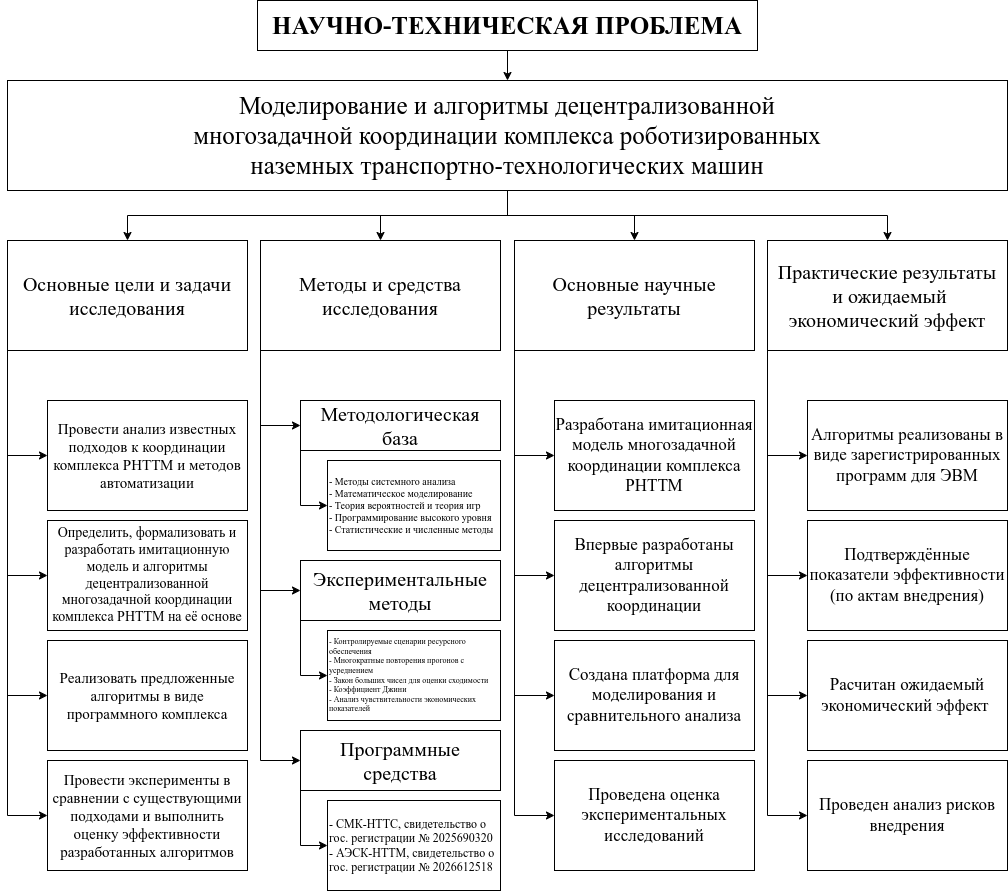

The diagram above was exported from draw.io. Its source (the exported page's mxGraphModel, read from the mxfile embedded in the PNG):
<mxGraphModel dx="1198" dy="1960" grid="1" gridSize="10" guides="1" tooltips="1" connect="1" arrows="1" fold="1" page="1" pageScale="1" pageWidth="850" pageHeight="1100" math="0" shadow="0">
  <root>
    <mxCell id="0" />
    <mxCell id="1" parent="0" />
    <mxCell id="s4L-6RQKwBdgDV5MT58m-12" style="edgeStyle=orthogonalEdgeStyle;rounded=0;orthogonalLoop=1;jettySize=auto;html=1;entryX=0;entryY=0.5;entryDx=0;entryDy=0;exitX=0;exitY=1;exitDx=0;exitDy=0;" parent="1" source="s4L-6RQKwBdgDV5MT58m-2" target="s4L-6RQKwBdgDV5MT58m-10" edge="1">
      <mxGeometry relative="1" as="geometry" />
    </mxCell>
    <mxCell id="s4L-6RQKwBdgDV5MT58m-1" value="&lt;div style=&quot;&quot;&gt;Моделирование и алгоритмы децентрализованной&lt;/div&gt;&lt;div style=&quot;&quot;&gt;многозадачной координации комплекса роботизированных&lt;/div&gt;&lt;div style=&quot;&quot;&gt;наземных транспортно-технологических машин&lt;/div&gt;" style="rounded=0;whiteSpace=wrap;html=1;fontFamily=Times New Roman;fontSize=25;fontStyle=0" parent="1" vertex="1">
      <mxGeometry x="80" y="40" width="1000" height="110" as="geometry" />
    </mxCell>
    <mxCell id="s4L-6RQKwBdgDV5MT58m-2" value="&lt;div style=&quot;font-size: 20px;&quot;&gt;&lt;div&gt;Основные цели и задачи исследования&lt;/div&gt;&lt;/div&gt;" style="rounded=0;whiteSpace=wrap;html=1;fontFamily=Times New Roman;fontStyle=0" parent="1" vertex="1">
      <mxGeometry x="80" y="200" width="240" height="110" as="geometry" />
    </mxCell>
    <mxCell id="s4L-6RQKwBdgDV5MT58m-3" value="&lt;div style=&quot;font-size: 20px;&quot;&gt;&lt;div&gt;Методы и средства исследования&lt;/div&gt;&lt;/div&gt;" style="rounded=0;whiteSpace=wrap;html=1;fontFamily=Times New Roman;fontStyle=0" parent="1" vertex="1">
      <mxGeometry x="333" y="200" width="240" height="110" as="geometry" />
    </mxCell>
    <mxCell id="s4L-6RQKwBdgDV5MT58m-4" value="&lt;div style=&quot;font-size: 20px;&quot;&gt;&lt;div&gt;Основные научные результаты&lt;/div&gt;&lt;/div&gt;" style="rounded=0;whiteSpace=wrap;html=1;fontFamily=Times New Roman;fontStyle=0" parent="1" vertex="1">
      <mxGeometry x="587" y="200" width="240" height="110" as="geometry" />
    </mxCell>
    <mxCell id="s4L-6RQKwBdgDV5MT58m-5" value="&lt;div style=&quot;font-size: 20px;&quot;&gt;&lt;div&gt;Практические результаты&lt;/div&gt;&lt;div&gt;&amp;nbsp;и ожидаемый экономический эффект&lt;/div&gt;&lt;/div&gt;" style="rounded=0;whiteSpace=wrap;html=1;fontFamily=Times New Roman;fontStyle=0" parent="1" vertex="1">
      <mxGeometry x="840" y="200" width="240" height="110" as="geometry" />
    </mxCell>
    <mxCell id="s4L-6RQKwBdgDV5MT58m-6" value="" style="endArrow=classic;html=1;rounded=0;shadow=0;flowAnimation=0;edgeStyle=orthogonalEdgeStyle;" parent="1" source="s4L-6RQKwBdgDV5MT58m-1" target="s4L-6RQKwBdgDV5MT58m-2" edge="1">
      <mxGeometry width="50" height="50" relative="1" as="geometry">
        <mxPoint x="570" y="490" as="sourcePoint" />
        <mxPoint x="620" y="440" as="targetPoint" />
      </mxGeometry>
    </mxCell>
    <mxCell id="s4L-6RQKwBdgDV5MT58m-7" value="" style="endArrow=classic;html=1;rounded=0;shadow=0;flowAnimation=0;edgeStyle=orthogonalEdgeStyle;" parent="1" source="s4L-6RQKwBdgDV5MT58m-1" target="s4L-6RQKwBdgDV5MT58m-3" edge="1">
      <mxGeometry width="50" height="50" relative="1" as="geometry">
        <mxPoint x="590" y="160" as="sourcePoint" />
        <mxPoint x="210" y="210" as="targetPoint" />
      </mxGeometry>
    </mxCell>
    <mxCell id="s4L-6RQKwBdgDV5MT58m-8" value="" style="endArrow=classic;html=1;rounded=0;shadow=0;flowAnimation=0;edgeStyle=orthogonalEdgeStyle;" parent="1" source="s4L-6RQKwBdgDV5MT58m-1" target="s4L-6RQKwBdgDV5MT58m-4" edge="1">
      <mxGeometry width="50" height="50" relative="1" as="geometry">
        <mxPoint x="590" y="160" as="sourcePoint" />
        <mxPoint x="463" y="210" as="targetPoint" />
      </mxGeometry>
    </mxCell>
    <mxCell id="s4L-6RQKwBdgDV5MT58m-9" value="" style="endArrow=classic;html=1;rounded=0;shadow=0;flowAnimation=0;edgeStyle=orthogonalEdgeStyle;" parent="1" source="s4L-6RQKwBdgDV5MT58m-1" target="s4L-6RQKwBdgDV5MT58m-5" edge="1">
      <mxGeometry width="50" height="50" relative="1" as="geometry">
        <mxPoint x="590" y="160" as="sourcePoint" />
        <mxPoint x="717" y="210" as="targetPoint" />
      </mxGeometry>
    </mxCell>
    <mxCell id="s4L-6RQKwBdgDV5MT58m-10" value="&lt;div&gt;&lt;div&gt;Провести анализ известных подходов к координации комплекса РНТТМ и методов автоматизации&lt;/div&gt;&lt;/div&gt;" style="rounded=0;whiteSpace=wrap;html=1;fontFamily=Times New Roman;fontStyle=0;fontSize=15;" parent="1" vertex="1">
      <mxGeometry x="120" y="360" width="200" height="110" as="geometry" />
    </mxCell>
    <mxCell id="s4L-6RQKwBdgDV5MT58m-15" value="&lt;div&gt;&lt;div&gt;Провести эксперименты в сравнении с существующими подходами и выполнить оценку эффективности разработанных алгоритмов&lt;/div&gt;&lt;/div&gt;" style="rounded=0;whiteSpace=wrap;html=1;fontFamily=Times New Roman;fontStyle=0;fontSize=15;" parent="1" vertex="1">
      <mxGeometry x="120" y="720" width="200" height="110" as="geometry" />
    </mxCell>
    <mxCell id="s4L-6RQKwBdgDV5MT58m-18" style="edgeStyle=orthogonalEdgeStyle;rounded=0;orthogonalLoop=1;jettySize=auto;html=1;entryX=0;entryY=0.5;entryDx=0;entryDy=0;exitX=0;exitY=1;exitDx=0;exitDy=0;" parent="1" source="s4L-6RQKwBdgDV5MT58m-2" target="s4L-6RQKwBdgDV5MT58m-15" edge="1">
      <mxGeometry relative="1" as="geometry">
        <mxPoint x="90" y="320" as="sourcePoint" />
        <mxPoint x="130" y="665" as="targetPoint" />
      </mxGeometry>
    </mxCell>
    <mxCell id="s4L-6RQKwBdgDV5MT58m-20" value="&lt;div style=&quot;font-size: 20px;&quot;&gt;&lt;div&gt;Методологическая база&lt;/div&gt;&lt;/div&gt;" style="rounded=0;whiteSpace=wrap;html=1;fontFamily=Times New Roman;fontStyle=0" parent="1" vertex="1">
      <mxGeometry x="373" y="360" width="200" height="50" as="geometry" />
    </mxCell>
    <mxCell id="s4L-6RQKwBdgDV5MT58m-21" value="&lt;div style=&quot;font-size: 20px;&quot;&gt;Экспериментальные методы&lt;/div&gt;" style="rounded=0;whiteSpace=wrap;html=1;fontFamily=Times New Roman;fontStyle=0" parent="1" vertex="1">
      <mxGeometry x="373" y="520" width="200" height="60" as="geometry" />
    </mxCell>
    <mxCell id="s4L-6RQKwBdgDV5MT58m-22" value="&lt;div style=&quot;&quot;&gt;&lt;span style=&quot;font-size: 20px;&quot;&gt;Программные средства&lt;/span&gt;&lt;/div&gt;" style="rounded=0;whiteSpace=wrap;html=1;fontFamily=Times New Roman;fontStyle=0" parent="1" vertex="1">
      <mxGeometry x="373" y="690" width="200" height="60" as="geometry" />
    </mxCell>
    <mxCell id="s4L-6RQKwBdgDV5MT58m-27" style="edgeStyle=orthogonalEdgeStyle;rounded=0;orthogonalLoop=1;jettySize=auto;html=1;entryX=0;entryY=0.5;entryDx=0;entryDy=0;exitX=0;exitY=1;exitDx=0;exitDy=0;" parent="1" source="s4L-6RQKwBdgDV5MT58m-3" target="s4L-6RQKwBdgDV5MT58m-22" edge="1">
      <mxGeometry relative="1" as="geometry">
        <mxPoint x="343" y="320" as="sourcePoint" />
        <mxPoint x="383" y="785" as="targetPoint" />
      </mxGeometry>
    </mxCell>
    <mxCell id="s4L-6RQKwBdgDV5MT58m-28" style="edgeStyle=orthogonalEdgeStyle;rounded=0;orthogonalLoop=1;jettySize=auto;html=1;entryX=0;entryY=0.5;entryDx=0;entryDy=0;exitX=0;exitY=1;exitDx=0;exitDy=0;" parent="1" source="s4L-6RQKwBdgDV5MT58m-3" target="s4L-6RQKwBdgDV5MT58m-21" edge="1">
      <mxGeometry relative="1" as="geometry">
        <mxPoint x="343" y="320" as="sourcePoint" />
        <mxPoint x="383" y="665" as="targetPoint" />
      </mxGeometry>
    </mxCell>
    <mxCell id="s4L-6RQKwBdgDV5MT58m-29" style="edgeStyle=orthogonalEdgeStyle;rounded=0;orthogonalLoop=1;jettySize=auto;html=1;entryX=0;entryY=0.5;entryDx=0;entryDy=0;exitX=0;exitY=1;exitDx=0;exitDy=0;" parent="1" source="s4L-6RQKwBdgDV5MT58m-3" target="s4L-6RQKwBdgDV5MT58m-20" edge="1">
      <mxGeometry relative="1" as="geometry">
        <mxPoint x="343" y="320" as="sourcePoint" />
        <mxPoint x="383" y="545" as="targetPoint" />
      </mxGeometry>
    </mxCell>
    <mxCell id="s4L-6RQKwBdgDV5MT58m-34" value="&lt;div&gt;&lt;div&gt;Разработана имитационная модель многозадачной координации комплекса РНТТМ&lt;/div&gt;&lt;/div&gt;" style="rounded=0;whiteSpace=wrap;html=1;fontFamily=Times New Roman;fontStyle=0;fontSize=17;" parent="1" vertex="1">
      <mxGeometry x="627" y="360" width="200" height="110" as="geometry" />
    </mxCell>
    <mxCell id="s4L-6RQKwBdgDV5MT58m-35" value="&lt;div&gt;Впервые разработаны алгоритмы децентрализованной координации&lt;/div&gt;" style="rounded=0;whiteSpace=wrap;html=1;fontFamily=Times New Roman;fontStyle=0;fontSize=17;" parent="1" vertex="1">
      <mxGeometry x="627" y="480" width="200" height="110" as="geometry" />
    </mxCell>
    <mxCell id="s4L-6RQKwBdgDV5MT58m-36" value="&lt;div&gt;&lt;span&gt;Создана платформа для моделирования и сравнительного анализа&lt;/span&gt;&lt;/div&gt;" style="rounded=0;whiteSpace=wrap;html=1;fontFamily=Times New Roman;fontStyle=0;fontSize=17;" parent="1" vertex="1">
      <mxGeometry x="627" y="600" width="200" height="110" as="geometry" />
    </mxCell>
    <mxCell id="s4L-6RQKwBdgDV5MT58m-37" value="&lt;div&gt;&lt;span&gt;Проведена оценка экспериментальных исследований&lt;/span&gt;&lt;/div&gt;" style="rounded=0;whiteSpace=wrap;html=1;fontFamily=Times New Roman;fontStyle=0;fontSize=17;" parent="1" vertex="1">
      <mxGeometry x="627" y="720" width="200" height="110" as="geometry" />
    </mxCell>
    <mxCell id="s4L-6RQKwBdgDV5MT58m-42" value="&lt;div&gt;&lt;div&gt;Алгоритмы реализованы в виде зарегистрированных программ для ЭВМ&lt;/div&gt;&lt;/div&gt;" style="rounded=0;whiteSpace=wrap;html=1;fontFamily=Times New Roman;fontStyle=0;fontSize=17;" parent="1" vertex="1">
      <mxGeometry x="880" y="360" width="200" height="110" as="geometry" />
    </mxCell>
    <mxCell id="s4L-6RQKwBdgDV5MT58m-43" value="&lt;div&gt;Подтверждённые показатели эффективности (по актам внедрения)&lt;/div&gt;" style="rounded=0;whiteSpace=wrap;html=1;fontFamily=Times New Roman;fontStyle=0;fontSize=17;" parent="1" vertex="1">
      <mxGeometry x="880" y="480" width="200" height="110" as="geometry" />
    </mxCell>
    <mxCell id="s4L-6RQKwBdgDV5MT58m-44" value="&lt;div&gt;&lt;span&gt;Расчитан о&lt;/span&gt;&lt;span style=&quot;background-color: transparent;&quot;&gt;жидаемый экономический эффект&amp;nbsp;&lt;/span&gt;&lt;/div&gt;" style="rounded=0;whiteSpace=wrap;html=1;fontFamily=Times New Roman;fontStyle=0;fontSize=17;" parent="1" vertex="1">
      <mxGeometry x="880" y="600" width="200" height="110" as="geometry" />
    </mxCell>
    <mxCell id="s4L-6RQKwBdgDV5MT58m-45" value="&lt;div&gt;&lt;span&gt;Проведен анализ рисков внедрения&lt;/span&gt;&lt;/div&gt;" style="rounded=0;whiteSpace=wrap;html=1;fontFamily=Times New Roman;fontStyle=0;fontSize=17;" parent="1" vertex="1">
      <mxGeometry x="880" y="720" width="200" height="110" as="geometry" />
    </mxCell>
    <mxCell id="s4L-6RQKwBdgDV5MT58m-46" style="edgeStyle=orthogonalEdgeStyle;rounded=0;orthogonalLoop=1;jettySize=auto;html=1;entryX=0;entryY=0.5;entryDx=0;entryDy=0;exitX=0;exitY=1;exitDx=0;exitDy=0;" parent="1" source="s4L-6RQKwBdgDV5MT58m-4" target="s4L-6RQKwBdgDV5MT58m-34" edge="1">
      <mxGeometry relative="1" as="geometry">
        <mxPoint x="343" y="320" as="sourcePoint" />
        <mxPoint x="383" y="425" as="targetPoint" />
      </mxGeometry>
    </mxCell>
    <mxCell id="s4L-6RQKwBdgDV5MT58m-47" style="edgeStyle=orthogonalEdgeStyle;rounded=0;orthogonalLoop=1;jettySize=auto;html=1;entryX=0;entryY=0.5;entryDx=0;entryDy=0;exitX=0;exitY=1;exitDx=0;exitDy=0;" parent="1" source="s4L-6RQKwBdgDV5MT58m-4" target="s4L-6RQKwBdgDV5MT58m-35" edge="1">
      <mxGeometry relative="1" as="geometry">
        <mxPoint x="597" y="320" as="sourcePoint" />
        <mxPoint x="637" y="425" as="targetPoint" />
      </mxGeometry>
    </mxCell>
    <mxCell id="s4L-6RQKwBdgDV5MT58m-48" style="edgeStyle=orthogonalEdgeStyle;rounded=0;orthogonalLoop=1;jettySize=auto;html=1;entryX=0;entryY=0.5;entryDx=0;entryDy=0;exitX=0;exitY=1;exitDx=0;exitDy=0;" parent="1" source="s4L-6RQKwBdgDV5MT58m-4" target="s4L-6RQKwBdgDV5MT58m-36" edge="1">
      <mxGeometry relative="1" as="geometry">
        <mxPoint x="597" y="320" as="sourcePoint" />
        <mxPoint x="637" y="545" as="targetPoint" />
      </mxGeometry>
    </mxCell>
    <mxCell id="s4L-6RQKwBdgDV5MT58m-49" style="edgeStyle=orthogonalEdgeStyle;rounded=0;orthogonalLoop=1;jettySize=auto;html=1;entryX=0;entryY=0.5;entryDx=0;entryDy=0;exitX=0;exitY=1;exitDx=0;exitDy=0;" parent="1" source="s4L-6RQKwBdgDV5MT58m-4" target="s4L-6RQKwBdgDV5MT58m-37" edge="1">
      <mxGeometry relative="1" as="geometry">
        <mxPoint x="607" y="330" as="sourcePoint" />
        <mxPoint x="647" y="555" as="targetPoint" />
      </mxGeometry>
    </mxCell>
    <mxCell id="s4L-6RQKwBdgDV5MT58m-50" style="edgeStyle=orthogonalEdgeStyle;rounded=0;orthogonalLoop=1;jettySize=auto;html=1;entryX=0;entryY=0.5;entryDx=0;entryDy=0;exitX=0;exitY=1;exitDx=0;exitDy=0;" parent="1" source="s4L-6RQKwBdgDV5MT58m-5" target="s4L-6RQKwBdgDV5MT58m-42" edge="1">
      <mxGeometry relative="1" as="geometry">
        <mxPoint x="597" y="320" as="sourcePoint" />
        <mxPoint x="637" y="785" as="targetPoint" />
      </mxGeometry>
    </mxCell>
    <mxCell id="s4L-6RQKwBdgDV5MT58m-51" style="edgeStyle=orthogonalEdgeStyle;rounded=0;orthogonalLoop=1;jettySize=auto;html=1;entryX=0;entryY=0.5;entryDx=0;entryDy=0;exitX=0;exitY=1;exitDx=0;exitDy=0;" parent="1" source="s4L-6RQKwBdgDV5MT58m-5" target="s4L-6RQKwBdgDV5MT58m-43" edge="1">
      <mxGeometry relative="1" as="geometry">
        <mxPoint x="850" y="320" as="sourcePoint" />
        <mxPoint x="890" y="425" as="targetPoint" />
      </mxGeometry>
    </mxCell>
    <mxCell id="s4L-6RQKwBdgDV5MT58m-52" style="edgeStyle=orthogonalEdgeStyle;rounded=0;orthogonalLoop=1;jettySize=auto;html=1;entryX=0;entryY=0.5;entryDx=0;entryDy=0;exitX=0;exitY=1;exitDx=0;exitDy=0;" parent="1" source="s4L-6RQKwBdgDV5MT58m-5" target="s4L-6RQKwBdgDV5MT58m-44" edge="1">
      <mxGeometry relative="1" as="geometry">
        <mxPoint x="850" y="320" as="sourcePoint" />
        <mxPoint x="890" y="545" as="targetPoint" />
      </mxGeometry>
    </mxCell>
    <mxCell id="s4L-6RQKwBdgDV5MT58m-53" style="edgeStyle=orthogonalEdgeStyle;rounded=0;orthogonalLoop=1;jettySize=auto;html=1;entryX=0;entryY=0.5;entryDx=0;entryDy=0;exitX=0;exitY=1;exitDx=0;exitDy=0;" parent="1" source="s4L-6RQKwBdgDV5MT58m-5" target="s4L-6RQKwBdgDV5MT58m-45" edge="1">
      <mxGeometry relative="1" as="geometry">
        <mxPoint x="850" y="320" as="sourcePoint" />
        <mxPoint x="890" y="665" as="targetPoint" />
      </mxGeometry>
    </mxCell>
    <mxCell id="vQo4i58T0-9_gFvt4aay-1" value="&lt;div style=&quot;font-weight: 700;&quot;&gt;НАУЧНО-ТЕХНИЧЕСКАЯ ПРОБЛЕМА&lt;/div&gt;" style="rounded=0;whiteSpace=wrap;html=1;fontFamily=Times New Roman;fontSize=25;" parent="1" vertex="1">
      <mxGeometry x="330" y="-40" width="500" height="50" as="geometry" />
    </mxCell>
    <mxCell id="vQo4i58T0-9_gFvt4aay-2" value="" style="endArrow=classic;html=1;rounded=0;shadow=0;flowAnimation=0;edgeStyle=orthogonalEdgeStyle;exitX=0.5;exitY=1;exitDx=0;exitDy=0;entryX=0.5;entryY=0;entryDx=0;entryDy=0;" parent="1" source="vQo4i58T0-9_gFvt4aay-1" target="s4L-6RQKwBdgDV5MT58m-1" edge="1">
      <mxGeometry width="50" height="50" relative="1" as="geometry">
        <mxPoint x="590" y="160" as="sourcePoint" />
        <mxPoint x="970" y="210" as="targetPoint" />
      </mxGeometry>
    </mxCell>
    <mxCell id="vQo4i58T0-9_gFvt4aay-3" value="&lt;div&gt;&lt;div&gt;Определить, формализовать и разработать имитационную модель и алгоритмы децентрализованной многозадачной координации комплекса РНТТМ на её основе&lt;/div&gt;&lt;/div&gt;" style="rounded=0;whiteSpace=wrap;html=1;fontFamily=Times New Roman;fontStyle=0;fontSize=14;" parent="1" vertex="1">
      <mxGeometry x="120" y="480" width="200" height="110" as="geometry" />
    </mxCell>
    <mxCell id="vQo4i58T0-9_gFvt4aay-4" value="&lt;div&gt;&lt;div&gt;Реализовать предложенные алгоритмы в виде программного комплекса&lt;/div&gt;&lt;/div&gt;" style="rounded=0;whiteSpace=wrap;html=1;fontFamily=Times New Roman;fontStyle=0;fontSize=15;" parent="1" vertex="1">
      <mxGeometry x="120" y="600" width="200" height="110" as="geometry" />
    </mxCell>
    <mxCell id="vQo4i58T0-9_gFvt4aay-5" style="edgeStyle=orthogonalEdgeStyle;rounded=0;orthogonalLoop=1;jettySize=auto;html=1;entryX=0;entryY=0.5;entryDx=0;entryDy=0;exitX=0;exitY=1;exitDx=0;exitDy=0;" parent="1" source="s4L-6RQKwBdgDV5MT58m-2" target="vQo4i58T0-9_gFvt4aay-3" edge="1">
      <mxGeometry relative="1" as="geometry">
        <mxPoint x="90" y="320" as="sourcePoint" />
        <mxPoint x="130" y="425" as="targetPoint" />
      </mxGeometry>
    </mxCell>
    <mxCell id="vQo4i58T0-9_gFvt4aay-6" style="edgeStyle=orthogonalEdgeStyle;rounded=0;orthogonalLoop=1;jettySize=auto;html=1;entryX=0;entryY=0.5;entryDx=0;entryDy=0;exitX=0;exitY=1;exitDx=0;exitDy=0;" parent="1" source="s4L-6RQKwBdgDV5MT58m-2" target="vQo4i58T0-9_gFvt4aay-4" edge="1">
      <mxGeometry relative="1" as="geometry">
        <mxPoint x="90" y="320" as="sourcePoint" />
        <mxPoint x="130" y="545" as="targetPoint" />
      </mxGeometry>
    </mxCell>
    <mxCell id="vQo4i58T0-9_gFvt4aay-7" value="&lt;span&gt;&lt;span style=&quot;background-color: transparent; color: light-dark(rgb(0, 0, 0), rgb(255, 255, 255));&quot;&gt;- Методы системного анализа&lt;/span&gt;&lt;br&gt;&lt;span style=&quot;background-color: transparent; color: light-dark(rgb(0, 0, 0), rgb(255, 255, 255));&quot;&gt;- Математическое моделирование&lt;/span&gt;&lt;br&gt;&lt;span style=&quot;background-color: transparent; color: light-dark(rgb(0, 0, 0), rgb(255, 255, 255));&quot;&gt;- Теория вероятностей и теория игр&amp;nbsp;&lt;/span&gt;&lt;br&gt;&lt;span style=&quot;background-color: transparent; color: light-dark(rgb(0, 0, 0), rgb(255, 255, 255));&quot;&gt;- Программирование высокого уровня&lt;/span&gt;&lt;br&gt;&lt;span style=&quot;background-color: transparent; color: light-dark(rgb(0, 0, 0), rgb(255, 255, 255));&quot;&gt;- Статистические и численные методы&lt;/span&gt;&lt;/span&gt;" style="rounded=0;whiteSpace=wrap;html=1;fontFamily=Times New Roman;fontStyle=0;fontSize=10;align=left;" parent="1" vertex="1">
      <mxGeometry x="400" y="420" width="173" height="90" as="geometry" />
    </mxCell>
    <mxCell id="vQo4i58T0-9_gFvt4aay-10" value="&lt;div&gt;- Контролируемые сценарии ресурсного обеспечения&lt;/div&gt;&lt;div&gt;- Многократные повторения прогонов с усреднением&lt;/div&gt;&lt;div&gt;- Закон больших чисел для оценки сходимости&lt;/div&gt;&lt;div&gt;- Коэффициент Джини&lt;/div&gt;&lt;div&gt;- Анализ чувствительности экономических показателей&lt;/div&gt;" style="rounded=0;whiteSpace=wrap;html=1;fontFamily=Times New Roman;fontStyle=0;fontSize=8;align=left;" parent="1" vertex="1">
      <mxGeometry x="400" y="590" width="173" height="90" as="geometry" />
    </mxCell>
    <mxCell id="vQo4i58T0-9_gFvt4aay-11" value="&lt;span class=&quot;&quot;&gt;- СМК-НТТС, свидетельство о гос. регистрации № 2025690320&lt;br&gt;&lt;span class=&quot;&quot;&gt;- АЭСК-НТТМ, свидетельство о гос. регистрации № 2026612518&lt;/span&gt;&lt;/span&gt;" style="rounded=0;whiteSpace=wrap;html=1;fontFamily=Times New Roman;fontStyle=0;fontSize=12;align=left;" parent="1" vertex="1">
      <mxGeometry x="400" y="760" width="173" height="90" as="geometry" />
    </mxCell>
    <mxCell id="vQo4i58T0-9_gFvt4aay-12" style="edgeStyle=orthogonalEdgeStyle;rounded=0;orthogonalLoop=1;jettySize=auto;html=1;entryX=0;entryY=0.5;entryDx=0;entryDy=0;exitX=0;exitY=1;exitDx=0;exitDy=0;" parent="1" source="s4L-6RQKwBdgDV5MT58m-20" target="vQo4i58T0-9_gFvt4aay-7" edge="1">
      <mxGeometry relative="1" as="geometry">
        <mxPoint x="343" y="320" as="sourcePoint" />
        <mxPoint x="383" y="395" as="targetPoint" />
      </mxGeometry>
    </mxCell>
    <mxCell id="vQo4i58T0-9_gFvt4aay-13" style="edgeStyle=orthogonalEdgeStyle;rounded=0;orthogonalLoop=1;jettySize=auto;html=1;entryX=0;entryY=0.5;entryDx=0;entryDy=0;exitX=0;exitY=1;exitDx=0;exitDy=0;" parent="1" source="s4L-6RQKwBdgDV5MT58m-21" target="vQo4i58T0-9_gFvt4aay-10" edge="1">
      <mxGeometry relative="1" as="geometry">
        <mxPoint x="350" y="620" as="sourcePoint" />
        <mxPoint x="420" y="475" as="targetPoint" />
      </mxGeometry>
    </mxCell>
    <mxCell id="vQo4i58T0-9_gFvt4aay-14" style="edgeStyle=orthogonalEdgeStyle;rounded=0;orthogonalLoop=1;jettySize=auto;html=1;entryX=0;entryY=0.5;entryDx=0;entryDy=0;exitX=0;exitY=1;exitDx=0;exitDy=0;" parent="1" source="s4L-6RQKwBdgDV5MT58m-22" target="vQo4i58T0-9_gFvt4aay-11" edge="1">
      <mxGeometry relative="1" as="geometry">
        <mxPoint x="385" y="583" as="sourcePoint" />
        <mxPoint x="420" y="645" as="targetPoint" />
      </mxGeometry>
    </mxCell>
  </root>
</mxGraphModel>